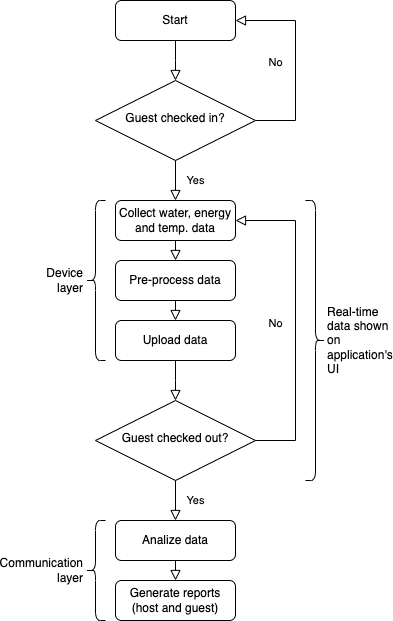

The diagram above was exported from draw.io. Its source (the exported page's mxGraphModel, read from the mxfile embedded in the PNG):
<mxGraphModel dx="1114" dy="817" grid="1" gridSize="10" guides="1" tooltips="1" connect="1" arrows="1" fold="1" page="1" pageScale="1" pageWidth="827" pageHeight="1169" math="0" shadow="0">
  <root>
    <mxCell id="WIyWlLk6GJQsqaUBKTNV-0" />
    <mxCell id="WIyWlLk6GJQsqaUBKTNV-1" parent="WIyWlLk6GJQsqaUBKTNV-0" />
    <mxCell id="WIyWlLk6GJQsqaUBKTNV-3" value="Start" style="rounded=1;whiteSpace=wrap;html=1;fontSize=12;glass=0;strokeWidth=1;shadow=0;" parent="WIyWlLk6GJQsqaUBKTNV-1" vertex="1">
      <mxGeometry x="140" y="80" width="120" height="40" as="geometry" />
    </mxCell>
    <mxCell id="WIyWlLk6GJQsqaUBKTNV-5" value="No" style="edgeStyle=orthogonalEdgeStyle;rounded=0;html=1;jettySize=auto;orthogonalLoop=1;fontSize=11;endArrow=block;endFill=0;endSize=8;strokeWidth=1;shadow=0;labelBackgroundColor=none;entryX=1;entryY=0.5;entryDx=0;entryDy=0;exitX=1;exitY=0.5;exitDx=0;exitDy=0;" parent="WIyWlLk6GJQsqaUBKTNV-1" source="WIyWlLk6GJQsqaUBKTNV-6" target="WIyWlLk6GJQsqaUBKTNV-3" edge="1">
      <mxGeometry x="-0.0213" y="20" relative="1" as="geometry">
        <mxPoint as="offset" />
        <mxPoint x="340" y="190" as="targetPoint" />
        <Array as="points">
          <mxPoint x="320" y="200" />
          <mxPoint x="320" y="100" />
        </Array>
      </mxGeometry>
    </mxCell>
    <mxCell id="WIyWlLk6GJQsqaUBKTNV-6" value="Guest checked in?" style="rhombus;whiteSpace=wrap;html=1;shadow=0;fontFamily=Helvetica;fontSize=12;align=center;strokeWidth=1;spacing=6;spacingTop=-4;" parent="WIyWlLk6GJQsqaUBKTNV-1" vertex="1">
      <mxGeometry x="120" y="160" width="160" height="80" as="geometry" />
    </mxCell>
    <mxCell id="Qg3KYTMTvYzGHy9mMBYa-4" value="" style="edgeStyle=orthogonalEdgeStyle;rounded=0;html=1;jettySize=auto;orthogonalLoop=1;fontSize=11;endArrow=block;endFill=0;endSize=8;strokeWidth=1;shadow=0;labelBackgroundColor=none;entryX=0.5;entryY=0;entryDx=0;entryDy=0;exitX=0.5;exitY=1;exitDx=0;exitDy=0;" edge="1" parent="WIyWlLk6GJQsqaUBKTNV-1" source="WIyWlLk6GJQsqaUBKTNV-3" target="WIyWlLk6GJQsqaUBKTNV-6">
      <mxGeometry x="-0.0213" y="20" relative="1" as="geometry">
        <mxPoint as="offset" />
        <mxPoint x="285" y="200" as="sourcePoint" />
        <mxPoint x="270" y="70" as="targetPoint" />
        <Array as="points">
          <mxPoint x="200" y="140" />
          <mxPoint x="200" y="140" />
        </Array>
      </mxGeometry>
    </mxCell>
    <mxCell id="Qg3KYTMTvYzGHy9mMBYa-5" value="Yes" style="edgeStyle=orthogonalEdgeStyle;rounded=0;html=1;jettySize=auto;orthogonalLoop=1;fontSize=11;endArrow=block;endFill=0;endSize=8;strokeWidth=1;shadow=0;labelBackgroundColor=none;exitX=0.5;exitY=1;exitDx=0;exitDy=0;entryX=0.5;entryY=0;entryDx=0;entryDy=0;" edge="1" parent="WIyWlLk6GJQsqaUBKTNV-1" source="WIyWlLk6GJQsqaUBKTNV-6" target="Qg3KYTMTvYzGHy9mMBYa-6">
      <mxGeometry x="-0.0213" y="20" relative="1" as="geometry">
        <mxPoint as="offset" />
        <mxPoint x="210" y="90" as="sourcePoint" />
        <mxPoint x="200" y="330" as="targetPoint" />
        <Array as="points" />
      </mxGeometry>
    </mxCell>
    <mxCell id="Qg3KYTMTvYzGHy9mMBYa-6" value="Collect water, energy and temp. data" style="rounded=1;whiteSpace=wrap;html=1;fontSize=12;glass=0;strokeWidth=1;shadow=0;" vertex="1" parent="WIyWlLk6GJQsqaUBKTNV-1">
      <mxGeometry x="140" y="280" width="120" height="40" as="geometry" />
    </mxCell>
    <mxCell id="Qg3KYTMTvYzGHy9mMBYa-7" value="Guest checked out?" style="rhombus;whiteSpace=wrap;html=1;shadow=0;fontFamily=Helvetica;fontSize=12;align=center;strokeWidth=1;spacing=6;spacingTop=-4;" vertex="1" parent="WIyWlLk6GJQsqaUBKTNV-1">
      <mxGeometry x="120" y="480" width="160" height="80" as="geometry" />
    </mxCell>
    <mxCell id="Qg3KYTMTvYzGHy9mMBYa-9" value="No" style="edgeStyle=orthogonalEdgeStyle;rounded=0;html=1;jettySize=auto;orthogonalLoop=1;fontSize=11;endArrow=block;endFill=0;endSize=8;strokeWidth=1;shadow=0;labelBackgroundColor=none;exitX=1;exitY=0.5;exitDx=0;exitDy=0;entryX=1;entryY=0.5;entryDx=0;entryDy=0;" edge="1" parent="WIyWlLk6GJQsqaUBKTNV-1" source="Qg3KYTMTvYzGHy9mMBYa-7" target="Qg3KYTMTvYzGHy9mMBYa-6">
      <mxGeometry x="-0.0213" y="20" relative="1" as="geometry">
        <mxPoint as="offset" />
        <mxPoint x="280" y="480" as="sourcePoint" />
        <mxPoint x="310" y="310" as="targetPoint" />
        <Array as="points">
          <mxPoint x="320" y="520" />
          <mxPoint x="320" y="300" />
        </Array>
      </mxGeometry>
    </mxCell>
    <mxCell id="Qg3KYTMTvYzGHy9mMBYa-10" value="Yes" style="edgeStyle=orthogonalEdgeStyle;rounded=0;html=1;jettySize=auto;orthogonalLoop=1;fontSize=11;endArrow=block;endFill=0;endSize=8;strokeWidth=1;shadow=0;labelBackgroundColor=none;exitX=0.5;exitY=1;exitDx=0;exitDy=0;entryX=0.5;entryY=0;entryDx=0;entryDy=0;" edge="1" parent="WIyWlLk6GJQsqaUBKTNV-1" source="Qg3KYTMTvYzGHy9mMBYa-7" target="Qg3KYTMTvYzGHy9mMBYa-11">
      <mxGeometry x="-0.0213" y="20" relative="1" as="geometry">
        <mxPoint as="offset" />
        <mxPoint x="210" y="250" as="sourcePoint" />
        <mxPoint x="210" y="330" as="targetPoint" />
        <Array as="points" />
      </mxGeometry>
    </mxCell>
    <mxCell id="Qg3KYTMTvYzGHy9mMBYa-11" value="Analize data" style="rounded=1;whiteSpace=wrap;html=1;fontSize=12;glass=0;strokeWidth=1;shadow=0;" vertex="1" parent="WIyWlLk6GJQsqaUBKTNV-1">
      <mxGeometry x="140" y="600" width="120" height="40" as="geometry" />
    </mxCell>
    <mxCell id="Qg3KYTMTvYzGHy9mMBYa-12" value="Pre-process data" style="rounded=1;whiteSpace=wrap;html=1;fontSize=12;glass=0;strokeWidth=1;shadow=0;" vertex="1" parent="WIyWlLk6GJQsqaUBKTNV-1">
      <mxGeometry x="140" y="340" width="120" height="40" as="geometry" />
    </mxCell>
    <mxCell id="Qg3KYTMTvYzGHy9mMBYa-14" value="Upload data" style="rounded=1;whiteSpace=wrap;html=1;fontSize=12;glass=0;strokeWidth=1;shadow=0;" vertex="1" parent="WIyWlLk6GJQsqaUBKTNV-1">
      <mxGeometry x="140" y="400" width="120" height="40" as="geometry" />
    </mxCell>
    <mxCell id="Qg3KYTMTvYzGHy9mMBYa-15" value="" style="edgeStyle=orthogonalEdgeStyle;rounded=0;html=1;jettySize=auto;orthogonalLoop=1;fontSize=11;endArrow=block;endFill=0;endSize=8;strokeWidth=1;shadow=0;labelBackgroundColor=none;entryX=0.5;entryY=0;entryDx=0;entryDy=0;exitX=0.5;exitY=1;exitDx=0;exitDy=0;" edge="1" parent="WIyWlLk6GJQsqaUBKTNV-1" source="Qg3KYTMTvYzGHy9mMBYa-14" target="Qg3KYTMTvYzGHy9mMBYa-7">
      <mxGeometry x="-0.0213" y="20" relative="1" as="geometry">
        <mxPoint as="offset" />
        <mxPoint x="210" y="130" as="sourcePoint" />
        <mxPoint x="210" y="170" as="targetPoint" />
        <Array as="points">
          <mxPoint x="200" y="460" />
          <mxPoint x="200" y="460" />
        </Array>
      </mxGeometry>
    </mxCell>
    <mxCell id="Qg3KYTMTvYzGHy9mMBYa-16" value="" style="edgeStyle=orthogonalEdgeStyle;rounded=0;html=1;jettySize=auto;orthogonalLoop=1;fontSize=11;endArrow=block;endFill=0;endSize=8;strokeWidth=1;shadow=0;labelBackgroundColor=none;entryX=0.5;entryY=0;entryDx=0;entryDy=0;exitX=0.5;exitY=1;exitDx=0;exitDy=0;" edge="1" parent="WIyWlLk6GJQsqaUBKTNV-1" source="Qg3KYTMTvYzGHy9mMBYa-6" target="Qg3KYTMTvYzGHy9mMBYa-12">
      <mxGeometry x="-0.0213" y="20" relative="1" as="geometry">
        <mxPoint as="offset" />
        <mxPoint x="210" y="450" as="sourcePoint" />
        <mxPoint x="210" y="490" as="targetPoint" />
        <Array as="points">
          <mxPoint x="200" y="330" />
          <mxPoint x="200" y="330" />
        </Array>
      </mxGeometry>
    </mxCell>
    <mxCell id="Qg3KYTMTvYzGHy9mMBYa-17" value="" style="edgeStyle=orthogonalEdgeStyle;rounded=0;html=1;jettySize=auto;orthogonalLoop=1;fontSize=11;endArrow=block;endFill=0;endSize=8;strokeWidth=1;shadow=0;labelBackgroundColor=none;entryX=0.5;entryY=0;entryDx=0;entryDy=0;exitX=0.5;exitY=1;exitDx=0;exitDy=0;" edge="1" parent="WIyWlLk6GJQsqaUBKTNV-1" source="Qg3KYTMTvYzGHy9mMBYa-12" target="Qg3KYTMTvYzGHy9mMBYa-14">
      <mxGeometry x="-0.0213" y="20" relative="1" as="geometry">
        <mxPoint as="offset" />
        <mxPoint x="220" y="460" as="sourcePoint" />
        <mxPoint x="220" y="500" as="targetPoint" />
        <Array as="points">
          <mxPoint x="200" y="390" />
          <mxPoint x="200" y="390" />
        </Array>
      </mxGeometry>
    </mxCell>
    <mxCell id="Qg3KYTMTvYzGHy9mMBYa-18" value="Generate reports (host and guest)" style="rounded=1;whiteSpace=wrap;html=1;fontSize=12;glass=0;strokeWidth=1;shadow=0;" vertex="1" parent="WIyWlLk6GJQsqaUBKTNV-1">
      <mxGeometry x="140" y="660" width="120" height="40" as="geometry" />
    </mxCell>
    <mxCell id="Qg3KYTMTvYzGHy9mMBYa-19" value="" style="edgeStyle=orthogonalEdgeStyle;rounded=0;html=1;jettySize=auto;orthogonalLoop=1;fontSize=11;endArrow=block;endFill=0;endSize=8;strokeWidth=1;shadow=0;labelBackgroundColor=none;entryX=0.5;entryY=0;entryDx=0;entryDy=0;exitX=0.5;exitY=1;exitDx=0;exitDy=0;" edge="1" parent="WIyWlLk6GJQsqaUBKTNV-1" source="Qg3KYTMTvYzGHy9mMBYa-11" target="Qg3KYTMTvYzGHy9mMBYa-18">
      <mxGeometry x="-0.0213" y="20" relative="1" as="geometry">
        <mxPoint as="offset" />
        <mxPoint x="210" y="390" as="sourcePoint" />
        <mxPoint x="210" y="410" as="targetPoint" />
        <Array as="points">
          <mxPoint x="200" y="650" />
          <mxPoint x="200" y="650" />
        </Array>
      </mxGeometry>
    </mxCell>
    <mxCell id="Qg3KYTMTvYzGHy9mMBYa-20" value="Device layer" style="shape=curlyBracket;whiteSpace=wrap;html=1;rounded=1;labelPosition=left;verticalLabelPosition=middle;align=right;verticalAlign=middle;" vertex="1" parent="WIyWlLk6GJQsqaUBKTNV-1">
      <mxGeometry x="110" y="280" width="20" height="160" as="geometry" />
    </mxCell>
    <mxCell id="Qg3KYTMTvYzGHy9mMBYa-21" value="Comm&lt;span style=&quot;background-color: initial;&quot;&gt;unication layer&lt;/span&gt;" style="shape=curlyBracket;whiteSpace=wrap;html=1;rounded=1;labelPosition=left;verticalLabelPosition=middle;align=right;verticalAlign=middle;" vertex="1" parent="WIyWlLk6GJQsqaUBKTNV-1">
      <mxGeometry x="110" y="600" width="20" height="100" as="geometry" />
    </mxCell>
    <mxCell id="Qg3KYTMTvYzGHy9mMBYa-25" value="Real-time data shown on application's UI" style="shape=curlyBracket;whiteSpace=wrap;html=1;rounded=1;flipH=1;labelPosition=right;verticalLabelPosition=middle;align=left;verticalAlign=middle;size=0.5;" vertex="1" parent="WIyWlLk6GJQsqaUBKTNV-1">
      <mxGeometry x="330" y="280" width="20" height="280" as="geometry" />
    </mxCell>
  </root>
</mxGraphModel>